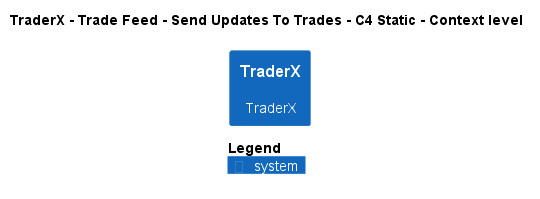

The diagram above was rendered by PlantUML. Its source (embedded in the PNG):
@startuml
!pragma layout smetana
!include ..\..\..\..\..\..\..\.c4s\C4_Context.puml

AddElementTag("c4interflow:lifecycle:new", $bgColor=green, $fontColor=#ffffff, $borderColor=green, $shadowing="False")
AddElementTag("c4interflow:lifecycle:changed", $bgColor=orange, $fontColor=#ffffff, $borderColor=orange, $shadowing="False")
AddElementTag("c4interflow:lifecycle:removed", $bgColor=red, $fontColor=#ffffff, $borderColor=red, $shadowing="False")

AddRelTag("c4interflow:lifecycle:new", $textColor=green, $lineColor=green)
AddRelTag("c4interflow:lifecycle:changed", $textColor=orange, $lineColor=orange)
AddRelTag("c4interflow:lifecycle:removed", $textColor=red, $lineColor=red)

SHOW_PERSON_PORTRAIT()
LAYOUT_TOP_DOWN()

skinparam linetype polyline

title TraderX - Trade Feed - Send Updates To Trades - C4 Static - Context level

System(TraderX.SoftwareSystems.TraderX, "TraderX", "TraderX")



SHOW_LEGEND()
@enduml